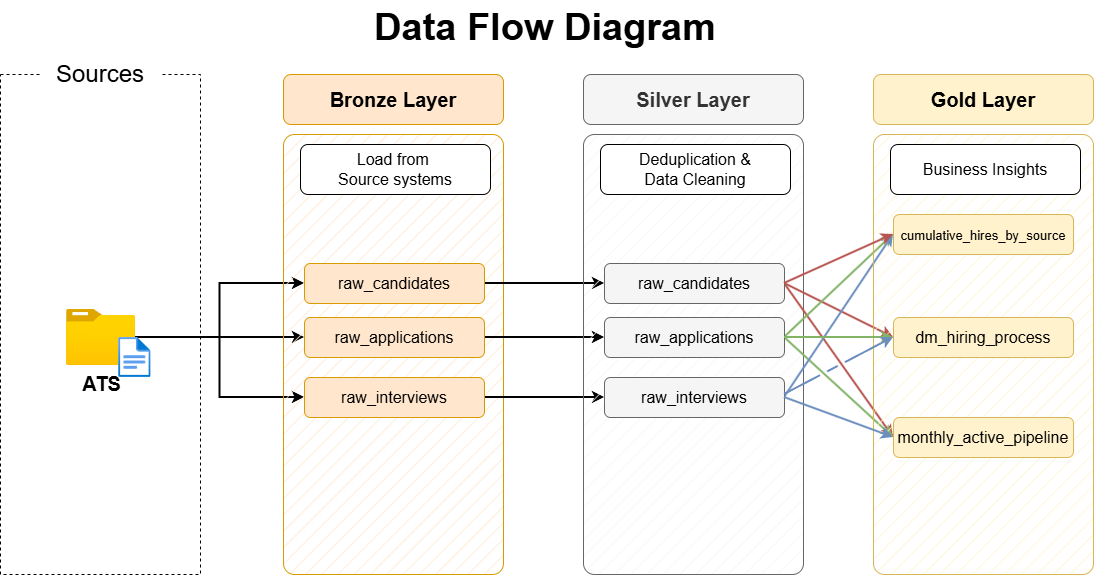

The diagram above was exported from draw.io. Its source (the exported page's mxGraphModel, read from the mxfile embedded in the PNG):
<mxGraphModel dx="1188" dy="701" grid="1" gridSize="10" guides="1" tooltips="1" connect="1" arrows="1" fold="1" page="1" pageScale="1" pageWidth="1920" pageHeight="1200" math="0" shadow="0">
  <root>
    <mxCell id="PmAsDYt7ePFWswJWPdAt-0" />
    <mxCell id="PmAsDYt7ePFWswJWPdAt-1" parent="PmAsDYt7ePFWswJWPdAt-0" />
    <mxCell id="N5Wro9hiEPlnRRx0mENQ-124" parent="PmAsDYt7ePFWswJWPdAt-1" style="text;html=1;strokeColor=none;fillColor=none;align=center;verticalAlign=middle;whiteSpace=wrap;rounded=0;fontSize=38;fontFamily=Helvetica;" value="&lt;font style=&quot;&quot;&gt;&lt;b&gt;Data Flow Diagram&lt;/b&gt;&lt;/font&gt;" vertex="1">
      <mxGeometry height="54" width="1090" x="390" y="206" as="geometry" />
    </mxCell>
    <mxCell id="n8bJTZ1ovyGtcUzWuUE2-2" parent="PmAsDYt7ePFWswJWPdAt-1" style="rounded=0;whiteSpace=wrap;html=1;fillColor=none;dashed=1;" value="" vertex="1">
      <mxGeometry height="500" width="200" x="390" y="280" as="geometry" />
    </mxCell>
    <mxCell id="n8bJTZ1ovyGtcUzWuUE2-3" parent="PmAsDYt7ePFWswJWPdAt-1" style="rounded=1;whiteSpace=wrap;html=1;strokeColor=none;" value="&lt;font style=&quot;font-size: 24px;&quot;&gt;Sources&lt;/font&gt;" vertex="1">
      <mxGeometry height="40" width="120" x="430" y="260" as="geometry" />
    </mxCell>
    <mxCell id="D8R9sGTT4eO_Y8YIvJOX-3" edge="1" parent="PmAsDYt7ePFWswJWPdAt-1" source="4ZKNdrfmacIxx5nxEuMF-0" style="edgeStyle=orthogonalEdgeStyle;rounded=0;orthogonalLoop=1;jettySize=auto;html=1;entryX=0;entryY=0.5;entryDx=0;entryDy=0;strokeWidth=2;" target="hnOc7kBfibrwKYlpnwC0-0">
      <mxGeometry relative="1" as="geometry" />
    </mxCell>
    <mxCell id="D8R9sGTT4eO_Y8YIvJOX-4" edge="1" parent="PmAsDYt7ePFWswJWPdAt-1" source="4ZKNdrfmacIxx5nxEuMF-0" style="edgeStyle=orthogonalEdgeStyle;rounded=0;orthogonalLoop=1;jettySize=auto;html=1;entryX=0;entryY=0.5;entryDx=0;entryDy=0;strokeWidth=2;" target="5szykNnx05lKGsdo6Biz-0">
      <mxGeometry relative="1" as="geometry" />
    </mxCell>
    <mxCell id="D8R9sGTT4eO_Y8YIvJOX-5" edge="1" parent="PmAsDYt7ePFWswJWPdAt-1" source="4ZKNdrfmacIxx5nxEuMF-0" style="edgeStyle=orthogonalEdgeStyle;rounded=0;orthogonalLoop=1;jettySize=auto;html=1;entryX=0;entryY=0.5;entryDx=0;entryDy=0;strokeWidth=2;" target="hnOc7kBfibrwKYlpnwC0-1">
      <mxGeometry relative="1" as="geometry" />
    </mxCell>
    <mxCell id="4ZKNdrfmacIxx5nxEuMF-0" parent="PmAsDYt7ePFWswJWPdAt-1" style="image;aspect=fixed;html=1;points=[];align=center;fontSize=12;image=img/lib/azure2/general/Folder_Blank.svg;" value="&lt;font style=&quot;font-size: 20px;&quot;&gt;&lt;b&gt;ATS&lt;/b&gt;&lt;/font&gt;" vertex="1">
      <mxGeometry height="56.00000000000001" width="69" x="456" y="515" as="geometry" />
    </mxCell>
    <mxCell id="4ZKNdrfmacIxx5nxEuMF-5" parent="PmAsDYt7ePFWswJWPdAt-1" style="rounded=1;whiteSpace=wrap;html=1;fillColor=#ffe6cc;strokeColor=#d79b00;fillStyle=hatch;arcSize=5;" value="" vertex="1">
      <mxGeometry height="440" width="220" x="673" y="340" as="geometry" />
    </mxCell>
    <mxCell id="4ZKNdrfmacIxx5nxEuMF-6" parent="PmAsDYt7ePFWswJWPdAt-1" style="rounded=1;whiteSpace=wrap;html=1;fillColor=#ffe6cc;strokeColor=#d79b00;fontSize=20;fontStyle=1" value="Bronze Layer" vertex="1">
      <mxGeometry height="50" width="220" x="673" y="280" as="geometry" />
    </mxCell>
    <mxCell id="-fXMBUoAsH7tqhl6yJGk-13" edge="1" parent="PmAsDYt7ePFWswJWPdAt-1" source="5szykNnx05lKGsdo6Biz-0" style="edgeStyle=orthogonalEdgeStyle;rounded=0;orthogonalLoop=1;jettySize=auto;html=1;entryX=0;entryY=0.5;entryDx=0;entryDy=0;strokeWidth=2;" target="-fXMBUoAsH7tqhl6yJGk-7">
      <mxGeometry relative="1" as="geometry" />
    </mxCell>
    <mxCell id="5szykNnx05lKGsdo6Biz-0" parent="PmAsDYt7ePFWswJWPdAt-1" style="rounded=1;whiteSpace=wrap;html=1;fillColor=#ffe6cc;strokeColor=#d79b00;fontSize=16;fontStyle=0" value="raw_candidates" vertex="1">
      <mxGeometry height="40" width="180" x="694" y="469" as="geometry" />
    </mxCell>
    <mxCell id="-fXMBUoAsH7tqhl6yJGk-14" edge="1" parent="PmAsDYt7ePFWswJWPdAt-1" source="hnOc7kBfibrwKYlpnwC0-0" style="edgeStyle=orthogonalEdgeStyle;rounded=0;orthogonalLoop=1;jettySize=auto;html=1;strokeWidth=2;" target="-fXMBUoAsH7tqhl6yJGk-8">
      <mxGeometry relative="1" as="geometry" />
    </mxCell>
    <mxCell id="hnOc7kBfibrwKYlpnwC0-0" parent="PmAsDYt7ePFWswJWPdAt-1" style="rounded=1;whiteSpace=wrap;html=1;fillColor=#ffe6cc;strokeColor=#d79b00;fontSize=16;fontStyle=0" value="raw_applications" vertex="1">
      <mxGeometry height="40" width="180" x="694" y="523" as="geometry" />
    </mxCell>
    <mxCell id="-fXMBUoAsH7tqhl6yJGk-15" edge="1" parent="PmAsDYt7ePFWswJWPdAt-1" source="hnOc7kBfibrwKYlpnwC0-1" style="edgeStyle=orthogonalEdgeStyle;rounded=0;orthogonalLoop=1;jettySize=auto;html=1;entryX=0;entryY=0.5;entryDx=0;entryDy=0;strokeWidth=2;" target="-fXMBUoAsH7tqhl6yJGk-9">
      <mxGeometry relative="1" as="geometry" />
    </mxCell>
    <mxCell id="hnOc7kBfibrwKYlpnwC0-1" parent="PmAsDYt7ePFWswJWPdAt-1" style="rounded=1;whiteSpace=wrap;html=1;fillColor=#ffe6cc;strokeColor=#d79b00;fontSize=16;fontStyle=0" value="raw_interviews" vertex="1">
      <mxGeometry height="40" width="180" x="694" y="583" as="geometry" />
    </mxCell>
    <mxCell id="-fXMBUoAsH7tqhl6yJGk-5" parent="PmAsDYt7ePFWswJWPdAt-1" style="rounded=1;whiteSpace=wrap;html=1;fillColor=#f5f5f5;strokeColor=#666666;fillStyle=hatch;arcSize=5;fontColor=#333333;" value="" vertex="1">
      <mxGeometry height="440" width="220" x="973" y="340" as="geometry" />
    </mxCell>
    <mxCell id="-fXMBUoAsH7tqhl6yJGk-6" parent="PmAsDYt7ePFWswJWPdAt-1" style="rounded=1;whiteSpace=wrap;html=1;fillColor=#f5f5f5;strokeColor=#666666;fontSize=20;fontStyle=1;fontColor=#333333;" value="Silver Layer" vertex="1">
      <mxGeometry height="50" width="220" x="973" y="280" as="geometry" />
    </mxCell>
    <mxCell id="_bFQBHkXpM5NQlIKMSOB-1" edge="1" parent="PmAsDYt7ePFWswJWPdAt-1" source="-fXMBUoAsH7tqhl6yJGk-7" style="rounded=0;orthogonalLoop=1;jettySize=auto;html=1;entryX=0;entryY=0.5;entryDx=0;entryDy=0;exitX=1;exitY=0.5;exitDx=0;exitDy=0;fillColor=#f8cecc;strokeColor=#b85450;strokeWidth=2;" target="-fXMBUoAsH7tqhl6yJGk-22">
      <mxGeometry relative="1" as="geometry" />
    </mxCell>
    <mxCell id="_bFQBHkXpM5NQlIKMSOB-4" edge="1" parent="PmAsDYt7ePFWswJWPdAt-1" source="-fXMBUoAsH7tqhl6yJGk-7" style="rounded=0;orthogonalLoop=1;jettySize=auto;html=1;entryX=0;entryY=0.5;entryDx=0;entryDy=0;exitX=1;exitY=0.5;exitDx=0;exitDy=0;fillColor=#f8cecc;strokeColor=#b85450;strokeWidth=2;" target="-fXMBUoAsH7tqhl6yJGk-23">
      <mxGeometry relative="1" as="geometry" />
    </mxCell>
    <mxCell id="-fXMBUoAsH7tqhl6yJGk-7" parent="PmAsDYt7ePFWswJWPdAt-1" style="rounded=1;whiteSpace=wrap;html=1;fillColor=#f5f5f5;strokeColor=#666666;fontSize=16;fontStyle=0;fontColor=#333333;" value="&lt;span style=&quot;color: rgb(0, 0, 0);&quot;&gt;raw_candidates&lt;/span&gt;" vertex="1">
      <mxGeometry height="40" width="180" x="994" y="469" as="geometry" />
    </mxCell>
    <mxCell id="_bFQBHkXpM5NQlIKMSOB-2" edge="1" parent="PmAsDYt7ePFWswJWPdAt-1" source="-fXMBUoAsH7tqhl6yJGk-8" style="rounded=0;orthogonalLoop=1;jettySize=auto;html=1;entryX=0;entryY=0.5;entryDx=0;entryDy=0;exitX=1;exitY=0.5;exitDx=0;exitDy=0;fillColor=#d5e8d4;strokeColor=#82b366;strokeWidth=2;" target="-fXMBUoAsH7tqhl6yJGk-21">
      <mxGeometry relative="1" as="geometry" />
    </mxCell>
    <mxCell id="_bFQBHkXpM5NQlIKMSOB-3" edge="1" parent="PmAsDYt7ePFWswJWPdAt-1" source="-fXMBUoAsH7tqhl6yJGk-8" style="rounded=0;orthogonalLoop=1;jettySize=auto;html=1;entryX=0;entryY=0.5;entryDx=0;entryDy=0;exitX=1;exitY=0.5;exitDx=0;exitDy=0;fillColor=#d5e8d4;strokeColor=#82b366;strokeWidth=2;" target="-fXMBUoAsH7tqhl6yJGk-23">
      <mxGeometry relative="1" as="geometry" />
    </mxCell>
    <mxCell id="-fXMBUoAsH7tqhl6yJGk-8" parent="PmAsDYt7ePFWswJWPdAt-1" style="rounded=1;whiteSpace=wrap;html=1;fillColor=#f5f5f5;strokeColor=#666666;fontSize=16;fontStyle=0;fontColor=#333333;" value="&lt;span style=&quot;color: rgb(0, 0, 0);&quot;&gt;raw_applications&lt;/span&gt;" vertex="1">
      <mxGeometry height="40" width="180" x="994" y="523" as="geometry" />
    </mxCell>
    <mxCell id="_bFQBHkXpM5NQlIKMSOB-0" edge="1" parent="PmAsDYt7ePFWswJWPdAt-1" source="-fXMBUoAsH7tqhl6yJGk-9" style="rounded=0;orthogonalLoop=1;jettySize=auto;html=1;exitX=1;exitY=0.5;exitDx=0;exitDy=0;entryX=0;entryY=0.5;entryDx=0;entryDy=0;fillColor=#dae8fc;strokeColor=#6c8ebf;strokeWidth=2;" target="-fXMBUoAsH7tqhl6yJGk-21">
      <mxGeometry relative="1" as="geometry" />
    </mxCell>
    <mxCell id="-fXMBUoAsH7tqhl6yJGk-9" parent="PmAsDYt7ePFWswJWPdAt-1" style="rounded=1;whiteSpace=wrap;html=1;fillColor=#f5f5f5;strokeColor=#666666;fontSize=16;fontStyle=0;fontColor=#333333;" value="&lt;span style=&quot;color: rgb(0, 0, 0);&quot;&gt;raw_interviews&lt;/span&gt;" vertex="1">
      <mxGeometry height="40" width="180" x="994" y="583" as="geometry" />
    </mxCell>
    <mxCell id="-fXMBUoAsH7tqhl6yJGk-19" parent="PmAsDYt7ePFWswJWPdAt-1" style="rounded=1;whiteSpace=wrap;html=1;fillColor=#fff2cc;strokeColor=#d6b656;fillStyle=hatch;arcSize=5;" value="" vertex="1">
      <mxGeometry height="440" width="220" x="1263" y="340" as="geometry" />
    </mxCell>
    <mxCell id="-fXMBUoAsH7tqhl6yJGk-20" parent="PmAsDYt7ePFWswJWPdAt-1" style="rounded=1;whiteSpace=wrap;html=1;fillColor=#fff2cc;strokeColor=#d6b656;fontSize=20;fontStyle=1;" value="Gold Layer" vertex="1">
      <mxGeometry height="50" width="220" x="1263" y="280" as="geometry" />
    </mxCell>
    <mxCell id="-fXMBUoAsH7tqhl6yJGk-21" parent="PmAsDYt7ePFWswJWPdAt-1" style="rounded=1;whiteSpace=wrap;html=1;fillColor=#fff2cc;strokeColor=#d6b656;fontSize=16;fontStyle=0;" value="&lt;font style=&quot;font-size: 13px;&quot;&gt;cumulative_hires_by_source&lt;/font&gt;" vertex="1">
      <mxGeometry height="40" width="180" x="1283" y="420" as="geometry" />
    </mxCell>
    <mxCell id="-fXMBUoAsH7tqhl6yJGk-22" parent="PmAsDYt7ePFWswJWPdAt-1" style="rounded=1;whiteSpace=wrap;html=1;fillColor=#fff2cc;strokeColor=#d6b656;fontSize=16;fontStyle=0;" value="dm_hiring_process" vertex="1">
      <mxGeometry height="40" width="180" x="1283" y="523" as="geometry" />
    </mxCell>
    <mxCell id="-fXMBUoAsH7tqhl6yJGk-23" parent="PmAsDYt7ePFWswJWPdAt-1" style="rounded=1;whiteSpace=wrap;html=1;fillColor=#fff2cc;strokeColor=#d6b656;fontSize=16;fontStyle=0;" value="monthly_active_pipeline" vertex="1">
      <mxGeometry height="40" width="180" x="1283" y="623" as="geometry" />
    </mxCell>
    <mxCell id="rLLwbepbl8jkTRF7aM6J-0" edge="1" parent="PmAsDYt7ePFWswJWPdAt-1" source="-fXMBUoAsH7tqhl6yJGk-7" style="endArrow=classic;html=1;rounded=0;exitX=1;exitY=0.5;exitDx=0;exitDy=0;entryX=0;entryY=0.5;entryDx=0;entryDy=0;fillColor=#f8cecc;strokeColor=#b85450;strokeWidth=2;" target="-fXMBUoAsH7tqhl6yJGk-21" value="">
      <mxGeometry height="50" relative="1" width="50" as="geometry">
        <mxPoint x="1203" y="510" as="sourcePoint" />
        <mxPoint x="1253" y="460" as="targetPoint" />
      </mxGeometry>
    </mxCell>
    <mxCell id="rLLwbepbl8jkTRF7aM6J-2" edge="1" parent="PmAsDYt7ePFWswJWPdAt-1" source="-fXMBUoAsH7tqhl6yJGk-8" style="endArrow=classic;html=1;rounded=0;exitX=1;exitY=0.5;exitDx=0;exitDy=0;entryX=0;entryY=0.5;entryDx=0;entryDy=0;jumpStyle=gap;fillColor=#d5e8d4;strokeColor=#82b366;strokeWidth=2;" target="-fXMBUoAsH7tqhl6yJGk-22" value="">
      <mxGeometry height="50" relative="1" width="50" as="geometry">
        <mxPoint x="1184" y="426" as="sourcePoint" />
        <mxPoint x="1303" y="430" as="targetPoint" />
      </mxGeometry>
    </mxCell>
    <mxCell id="rLLwbepbl8jkTRF7aM6J-3" edge="1" parent="PmAsDYt7ePFWswJWPdAt-1" style="endArrow=classic;html=1;rounded=0;exitX=1;exitY=0.5;exitDx=0;exitDy=0;entryX=0;entryY=0.5;entryDx=0;entryDy=0;jumpStyle=gap;fillColor=#dae8fc;strokeColor=#6c8ebf;strokeWidth=2;" target="-fXMBUoAsH7tqhl6yJGk-22" value="">
      <mxGeometry height="50" relative="1" width="50" as="geometry">
        <mxPoint x="1174" y="600" as="sourcePoint" />
        <mxPoint x="1293" y="556" as="targetPoint" />
      </mxGeometry>
    </mxCell>
    <mxCell id="_nexJ7K3K1sAFrfDnuwc-0" edge="1" parent="PmAsDYt7ePFWswJWPdAt-1" source="-fXMBUoAsH7tqhl6yJGk-9" style="endArrow=classic;html=1;rounded=0;exitX=1;exitY=0.5;exitDx=0;exitDy=0;entryX=0;entryY=0.5;entryDx=0;entryDy=0;jumpStyle=gap;fillColor=#dae8fc;strokeColor=#6c8ebf;strokeWidth=2;" target="-fXMBUoAsH7tqhl6yJGk-23" value="">
      <mxGeometry height="50" relative="1" width="50" as="geometry">
        <mxPoint x="1184" y="470" as="sourcePoint" />
        <mxPoint x="1293" y="556" as="targetPoint" />
      </mxGeometry>
    </mxCell>
    <mxCell id="hYor6iIa-aKugMJ0ksJW-2" parent="PmAsDYt7ePFWswJWPdAt-1" style="image;aspect=fixed;html=1;points=[];align=center;fontSize=12;image=img/lib/azure2/general/File.svg;" value="" vertex="1">
      <mxGeometry height="40" width="32.46" x="508.12" y="543" as="geometry" />
    </mxCell>
    <mxCell id="_bFQBHkXpM5NQlIKMSOB-5" parent="PmAsDYt7ePFWswJWPdAt-1" style="rounded=1;whiteSpace=wrap;html=1;" value="&lt;font style=&quot;font-size: 16px;&quot;&gt;Load from&amp;nbsp;&lt;/font&gt;&lt;div&gt;&lt;font style=&quot;font-size: 16px;&quot;&gt;Source systems&lt;/font&gt;&lt;/div&gt;" vertex="1">
      <mxGeometry height="50" width="190" x="690" y="350" as="geometry" />
    </mxCell>
    <mxCell id="_bFQBHkXpM5NQlIKMSOB-6" parent="PmAsDYt7ePFWswJWPdAt-1" style="rounded=1;whiteSpace=wrap;html=1;" value="&lt;font style=&quot;font-size: 16px;&quot;&gt;Deduplication &amp;amp;&lt;/font&gt;&lt;div&gt;&lt;font style=&quot;font-size: 16px;&quot;&gt;Data Cleaning&lt;/font&gt;&lt;/div&gt;" vertex="1">
      <mxGeometry height="50" width="190" x="990" y="350" as="geometry" />
    </mxCell>
    <mxCell id="_bFQBHkXpM5NQlIKMSOB-7" parent="PmAsDYt7ePFWswJWPdAt-1" style="rounded=1;whiteSpace=wrap;html=1;" value="&lt;font style=&quot;font-size: 16px;&quot;&gt;Business Insights&lt;/font&gt;" vertex="1">
      <mxGeometry height="50" width="190" x="1280" y="350" as="geometry" />
    </mxCell>
  </root>
</mxGraphModel>